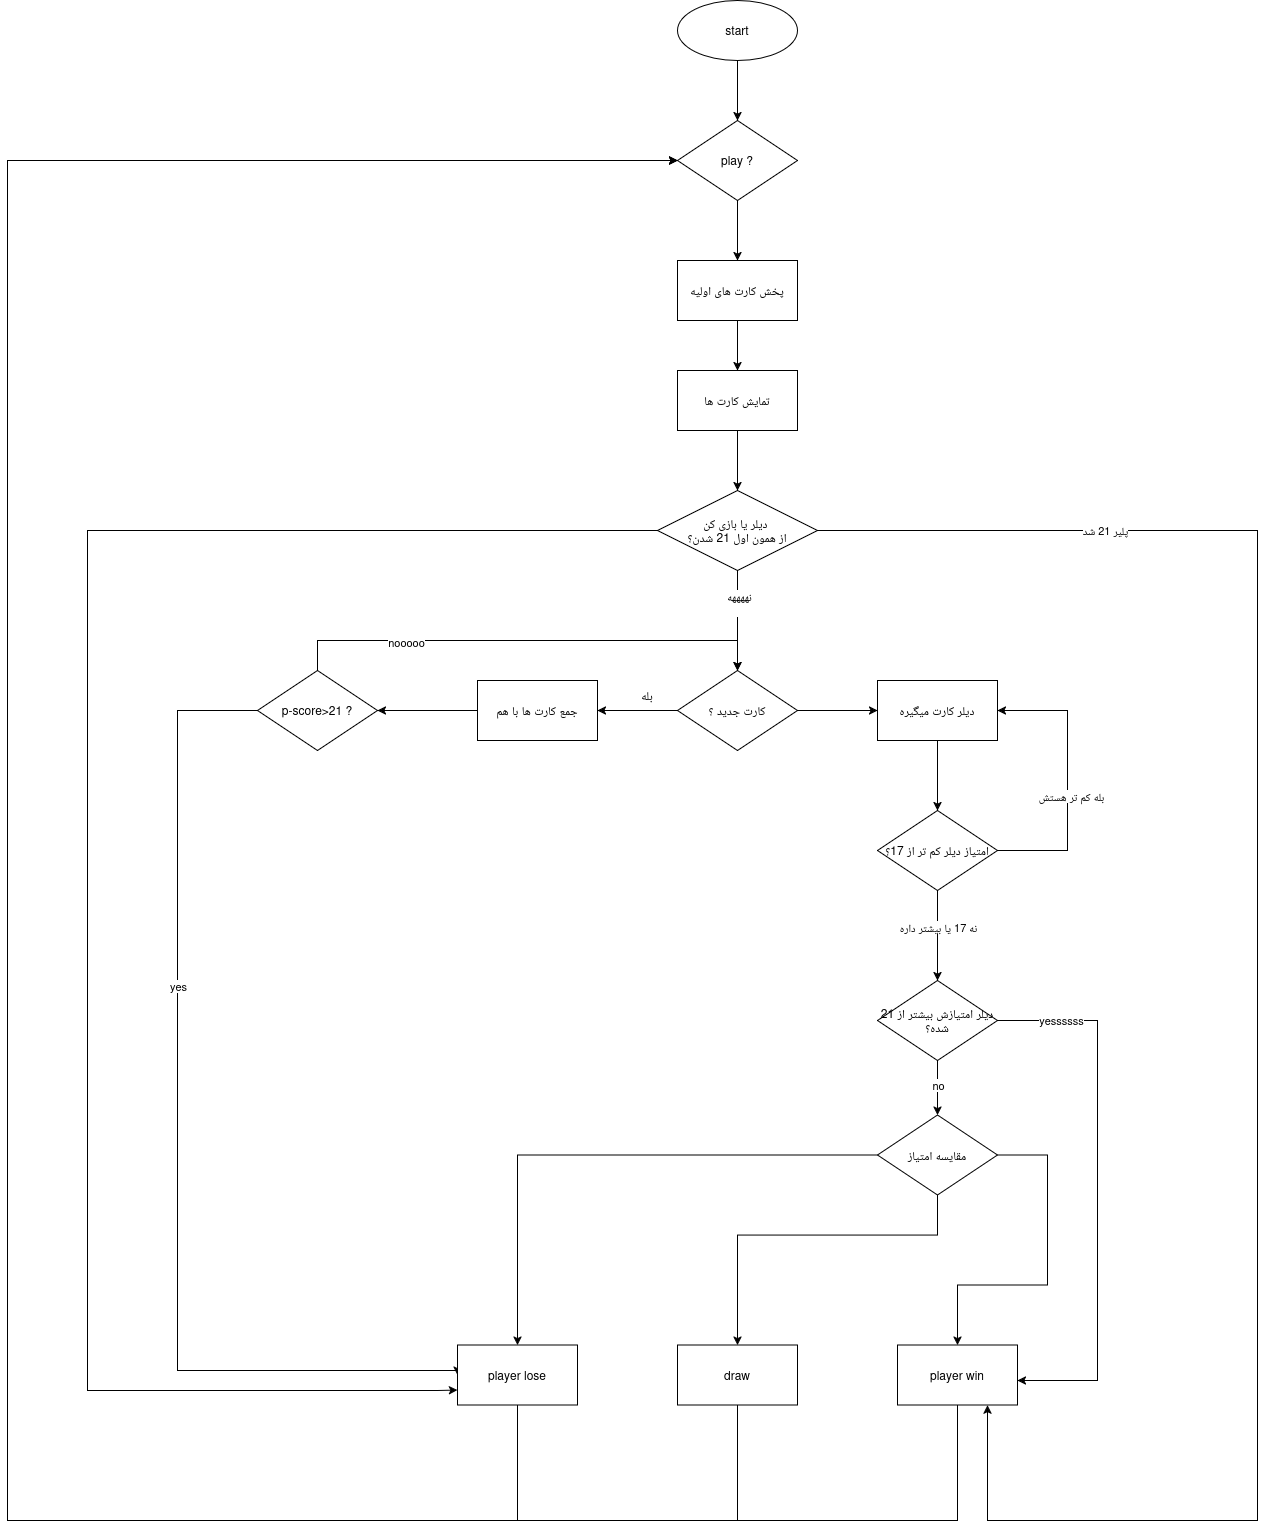

The diagram above was exported from draw.io. Its source (the exported page's mxGraphModel, read from the mxfile embedded in the PNG):
<mxGraphModel dx="1981" dy="730" grid="1" gridSize="10" guides="1" tooltips="1" connect="1" arrows="1" fold="1" page="1" pageScale="1" pageWidth="850" pageHeight="1100" math="0" shadow="0">
  <root>
    <mxCell id="0" />
    <mxCell id="1" parent="0" />
    <mxCell id="6gXnNFuMjFPr7zd3px8j-44" edge="1" parent="1" source="6gXnNFuMjFPr7zd3px8j-42" style="edgeStyle=orthogonalEdgeStyle;rounded=0;orthogonalLoop=1;jettySize=auto;html=1;" target="6gXnNFuMjFPr7zd3px8j-43" value="">
      <mxGeometry relative="1" as="geometry" />
    </mxCell>
    <mxCell id="6gXnNFuMjFPr7zd3px8j-42" parent="1" style="ellipse;whiteSpace=wrap;html=1;" value="start" vertex="1">
      <mxGeometry height="60" width="120" x="380" y="40" as="geometry" />
    </mxCell>
    <mxCell id="6gXnNFuMjFPr7zd3px8j-48" edge="1" parent="1" source="6gXnNFuMjFPr7zd3px8j-43" style="edgeStyle=orthogonalEdgeStyle;rounded=0;orthogonalLoop=1;jettySize=auto;html=1;" target="6gXnNFuMjFPr7zd3px8j-47" value="">
      <mxGeometry relative="1" as="geometry" />
    </mxCell>
    <mxCell id="6gXnNFuMjFPr7zd3px8j-43" parent="1" style="rhombus;whiteSpace=wrap;html=1;" value="play ?" vertex="1">
      <mxGeometry height="80" width="120" x="380" y="160" as="geometry" />
    </mxCell>
    <mxCell id="6gXnNFuMjFPr7zd3px8j-90" edge="1" parent="1" source="6gXnNFuMjFPr7zd3px8j-47" style="edgeStyle=orthogonalEdgeStyle;rounded=0;orthogonalLoop=1;jettySize=auto;html=1;entryX=0.5;entryY=0;entryDx=0;entryDy=0;">
      <mxGeometry relative="1" as="geometry">
        <mxPoint x="440" y="410" as="targetPoint" />
      </mxGeometry>
    </mxCell>
    <mxCell id="6gXnNFuMjFPr7zd3px8j-47" parent="1" style="whiteSpace=wrap;html=1;" value="پخش کارت های اولیه" vertex="1">
      <mxGeometry height="60" width="120" x="380" y="300" as="geometry" />
    </mxCell>
    <mxCell id="6gXnNFuMjFPr7zd3px8j-92" edge="1" parent="1" source="6gXnNFuMjFPr7zd3px8j-50" style="edgeStyle=orthogonalEdgeStyle;rounded=0;orthogonalLoop=1;jettySize=auto;html=1;entryX=0.5;entryY=0;entryDx=0;entryDy=0;" target="6gXnNFuMjFPr7zd3px8j-91">
      <mxGeometry relative="1" as="geometry" />
    </mxCell>
    <mxCell id="6gXnNFuMjFPr7zd3px8j-50" parent="1" style="whiteSpace=wrap;html=1;" value="تمایش کارت ها" vertex="1">
      <mxGeometry height="60" width="120" x="380" y="410" as="geometry" />
    </mxCell>
    <mxCell id="6gXnNFuMjFPr7zd3px8j-55" edge="1" parent="1" source="6gXnNFuMjFPr7zd3px8j-53" style="edgeStyle=orthogonalEdgeStyle;rounded=0;orthogonalLoop=1;jettySize=auto;html=1;" target="6gXnNFuMjFPr7zd3px8j-54" value="">
      <mxGeometry relative="1" as="geometry" />
    </mxCell>
    <mxCell id="6gXnNFuMjFPr7zd3px8j-68" edge="1" parent="1" source="6gXnNFuMjFPr7zd3px8j-53" style="edgeStyle=orthogonalEdgeStyle;rounded=0;orthogonalLoop=1;jettySize=auto;html=1;" target="6gXnNFuMjFPr7zd3px8j-67" value="">
      <mxGeometry relative="1" as="geometry" />
    </mxCell>
    <mxCell id="6gXnNFuMjFPr7zd3px8j-53" parent="1" style="rhombus;whiteSpace=wrap;html=1;" value="کارت جدید ؟" vertex="1">
      <mxGeometry height="80" width="120" x="380" y="710" as="geometry" />
    </mxCell>
    <mxCell id="6gXnNFuMjFPr7zd3px8j-58" edge="1" parent="1" source="6gXnNFuMjFPr7zd3px8j-54" style="edgeStyle=orthogonalEdgeStyle;rounded=0;orthogonalLoop=1;jettySize=auto;html=1;" value="">
      <mxGeometry relative="1" as="geometry">
        <mxPoint x="80" y="750" as="targetPoint" />
      </mxGeometry>
    </mxCell>
    <mxCell id="6gXnNFuMjFPr7zd3px8j-54" parent="1" style="whiteSpace=wrap;html=1;" value="جمع کارت ها با هم" vertex="1">
      <mxGeometry height="60" width="120" x="180" y="720" as="geometry" />
    </mxCell>
    <mxCell id="6gXnNFuMjFPr7zd3px8j-56" parent="1" style="text;html=1;whiteSpace=wrap;strokeColor=none;fillColor=none;align=center;verticalAlign=middle;rounded=0;" value="بله" vertex="1">
      <mxGeometry height="30" width="60" x="320" y="720" as="geometry" />
    </mxCell>
    <mxCell id="6gXnNFuMjFPr7zd3px8j-63" edge="1" parent="1" source="6gXnNFuMjFPr7zd3px8j-59" style="edgeStyle=orthogonalEdgeStyle;rounded=0;orthogonalLoop=1;jettySize=auto;html=1;entryX=0;entryY=0.5;entryDx=0;entryDy=0;" target="6gXnNFuMjFPr7zd3px8j-60">
      <mxGeometry relative="1" as="geometry">
        <Array as="points">
          <mxPoint x="-120" y="750" />
          <mxPoint x="-120" y="1410" />
          <mxPoint x="160" y="1410" />
        </Array>
      </mxGeometry>
    </mxCell>
    <mxCell id="6gXnNFuMjFPr7zd3px8j-64" connectable="0" parent="6gXnNFuMjFPr7zd3px8j-63" style="edgeLabel;html=1;align=center;verticalAlign=middle;resizable=0;points=[];" value="yes" vertex="1">
      <mxGeometry relative="1" x="-0.3075" as="geometry">
        <mxPoint as="offset" />
      </mxGeometry>
    </mxCell>
    <mxCell id="6gXnNFuMjFPr7zd3px8j-65" edge="1" parent="1" source="6gXnNFuMjFPr7zd3px8j-59" style="edgeStyle=orthogonalEdgeStyle;rounded=0;orthogonalLoop=1;jettySize=auto;html=1;entryX=0.5;entryY=0;entryDx=0;entryDy=0;" target="6gXnNFuMjFPr7zd3px8j-53">
      <mxGeometry relative="1" as="geometry">
        <Array as="points">
          <mxPoint x="20" y="680" />
          <mxPoint x="440" y="680" />
        </Array>
        <mxPoint x="440" y="680" as="targetPoint" />
      </mxGeometry>
    </mxCell>
    <mxCell id="6gXnNFuMjFPr7zd3px8j-66" connectable="0" parent="6gXnNFuMjFPr7zd3px8j-65" style="edgeLabel;html=1;align=center;verticalAlign=middle;resizable=0;points=[];" value="nooooo" vertex="1">
      <mxGeometry relative="1" x="-0.508" y="-1" as="geometry">
        <mxPoint as="offset" />
      </mxGeometry>
    </mxCell>
    <mxCell id="6gXnNFuMjFPr7zd3px8j-59" parent="1" style="rhombus;whiteSpace=wrap;html=1;" value="p-score&amp;gt;21 ?" vertex="1">
      <mxGeometry height="80" width="120" x="-40" y="710" as="geometry" />
    </mxCell>
    <mxCell id="6gXnNFuMjFPr7zd3px8j-88" edge="1" parent="1" source="6gXnNFuMjFPr7zd3px8j-60" style="edgeStyle=orthogonalEdgeStyle;rounded=0;orthogonalLoop=1;jettySize=auto;html=1;">
      <mxGeometry relative="1" as="geometry">
        <Array as="points">
          <mxPoint x="220" y="1560" />
          <mxPoint x="-290" y="1560" />
          <mxPoint x="-290" y="200" />
        </Array>
        <mxPoint x="380" y="200" as="targetPoint" />
      </mxGeometry>
    </mxCell>
    <mxCell id="6gXnNFuMjFPr7zd3px8j-60" parent="1" style="whiteSpace=wrap;html=1;" value="player lose" vertex="1">
      <mxGeometry height="60" width="120" x="160" y="1384.56" as="geometry" />
    </mxCell>
    <mxCell id="6gXnNFuMjFPr7zd3px8j-87" edge="1" parent="1" source="6gXnNFuMjFPr7zd3px8j-61" style="edgeStyle=orthogonalEdgeStyle;rounded=0;orthogonalLoop=1;jettySize=auto;html=1;entryX=0;entryY=0.5;entryDx=0;entryDy=0;" target="6gXnNFuMjFPr7zd3px8j-43">
      <mxGeometry relative="1" as="geometry">
        <Array as="points">
          <mxPoint x="440" y="1560" />
          <mxPoint x="-290" y="1560" />
          <mxPoint x="-290" y="200" />
        </Array>
        <mxPoint x="-290" y="1550" as="targetPoint" />
      </mxGeometry>
    </mxCell>
    <mxCell id="6gXnNFuMjFPr7zd3px8j-61" parent="1" style="whiteSpace=wrap;html=1;" value="draw" vertex="1">
      <mxGeometry height="60" width="120" x="380" y="1384.56" as="geometry" />
    </mxCell>
    <mxCell id="6gXnNFuMjFPr7zd3px8j-86" edge="1" parent="1" source="6gXnNFuMjFPr7zd3px8j-62" style="edgeStyle=orthogonalEdgeStyle;rounded=0;orthogonalLoop=1;jettySize=auto;html=1;" target="6gXnNFuMjFPr7zd3px8j-43">
      <mxGeometry relative="1" as="geometry">
        <Array as="points">
          <mxPoint x="660" y="1560" />
          <mxPoint x="-290" y="1560" />
          <mxPoint x="-290" y="200" />
        </Array>
        <mxPoint x="-280" y="380" as="targetPoint" />
      </mxGeometry>
    </mxCell>
    <mxCell id="6gXnNFuMjFPr7zd3px8j-62" parent="1" style="whiteSpace=wrap;html=1;" value="player win" vertex="1">
      <mxGeometry height="60" width="120" x="600" y="1384.56" as="geometry" />
    </mxCell>
    <mxCell id="6gXnNFuMjFPr7zd3px8j-75" edge="1" parent="1" source="6gXnNFuMjFPr7zd3px8j-67" style="edgeStyle=orthogonalEdgeStyle;rounded=0;orthogonalLoop=1;jettySize=auto;html=1;" value="">
      <mxGeometry relative="1" as="geometry">
        <mxPoint x="640" y="850" as="targetPoint" />
      </mxGeometry>
    </mxCell>
    <mxCell id="6gXnNFuMjFPr7zd3px8j-67" parent="1" style="whiteSpace=wrap;html=1;" value="دیلر کارت میگیره" vertex="1">
      <mxGeometry height="60" width="120" x="580" y="720" as="geometry" />
    </mxCell>
    <mxCell id="6gXnNFuMjFPr7zd3px8j-71" edge="1" parent="1" source="6gXnNFuMjFPr7zd3px8j-69" style="edgeStyle=orthogonalEdgeStyle;rounded=0;orthogonalLoop=1;jettySize=auto;html=1;entryX=0.5;entryY=0;entryDx=0;entryDy=0;" target="6gXnNFuMjFPr7zd3px8j-60">
      <mxGeometry relative="1" as="geometry" />
    </mxCell>
    <mxCell id="6gXnNFuMjFPr7zd3px8j-72" edge="1" parent="1" source="6gXnNFuMjFPr7zd3px8j-69" style="edgeStyle=orthogonalEdgeStyle;rounded=0;orthogonalLoop=1;jettySize=auto;html=1;entryX=0.5;entryY=0;entryDx=0;entryDy=0;" target="6gXnNFuMjFPr7zd3px8j-61">
      <mxGeometry relative="1" as="geometry">
        <Array as="points">
          <mxPoint x="640" y="1274.56" />
          <mxPoint x="440" y="1274.56" />
        </Array>
      </mxGeometry>
    </mxCell>
    <mxCell id="6gXnNFuMjFPr7zd3px8j-73" edge="1" parent="1" source="6gXnNFuMjFPr7zd3px8j-69" style="edgeStyle=orthogonalEdgeStyle;rounded=0;orthogonalLoop=1;jettySize=auto;html=1;entryX=0.5;entryY=0;entryDx=0;entryDy=0;" target="6gXnNFuMjFPr7zd3px8j-62">
      <mxGeometry relative="1" as="geometry">
        <Array as="points">
          <mxPoint x="750" y="1194.56" />
          <mxPoint x="750" y="1324.56" />
          <mxPoint x="660" y="1324.56" />
        </Array>
      </mxGeometry>
    </mxCell>
    <mxCell id="6gXnNFuMjFPr7zd3px8j-69" parent="1" style="rhombus;whiteSpace=wrap;html=1;" value="مقایسه امتیاز" vertex="1">
      <mxGeometry height="80" width="120" x="580" y="1154.56" as="geometry" />
    </mxCell>
    <mxCell id="6gXnNFuMjFPr7zd3px8j-77" edge="1" parent="1" source="6gXnNFuMjFPr7zd3px8j-76" style="edgeStyle=orthogonalEdgeStyle;rounded=0;orthogonalLoop=1;jettySize=auto;html=1;entryX=1;entryY=0.5;entryDx=0;entryDy=0;" target="6gXnNFuMjFPr7zd3px8j-67">
      <mxGeometry relative="1" as="geometry">
        <Array as="points">
          <mxPoint x="770" y="890" />
          <mxPoint x="770" y="750" />
        </Array>
        <mxPoint x="760" y="750" as="targetPoint" />
      </mxGeometry>
    </mxCell>
    <mxCell id="6gXnNFuMjFPr7zd3px8j-78" connectable="0" parent="6gXnNFuMjFPr7zd3px8j-77" style="edgeLabel;html=1;align=center;verticalAlign=middle;resizable=0;points=[];" value="بله کم تر هستش" vertex="1">
      <mxGeometry relative="1" x="-0.1071" y="-3" as="geometry">
        <mxPoint as="offset" />
      </mxGeometry>
    </mxCell>
    <mxCell id="6gXnNFuMjFPr7zd3px8j-79" edge="1" parent="1" source="6gXnNFuMjFPr7zd3px8j-76" style="edgeStyle=orthogonalEdgeStyle;rounded=0;orthogonalLoop=1;jettySize=auto;html=1;">
      <mxGeometry relative="1" as="geometry">
        <mxPoint x="640" y="1020" as="targetPoint" />
      </mxGeometry>
    </mxCell>
    <mxCell id="6gXnNFuMjFPr7zd3px8j-80" connectable="0" parent="6gXnNFuMjFPr7zd3px8j-79" style="edgeLabel;html=1;align=center;verticalAlign=middle;resizable=0;points=[];" value="نه 17 یا بیشتر داره" vertex="1">
      <mxGeometry relative="1" x="-0.203" as="geometry">
        <mxPoint as="offset" />
      </mxGeometry>
    </mxCell>
    <mxCell id="6gXnNFuMjFPr7zd3px8j-76" parent="1" style="rhombus;whiteSpace=wrap;html=1;" value="امتیاز دیلر کم تر از 17؟" vertex="1">
      <mxGeometry height="80" width="120" x="580" y="850" as="geometry" />
    </mxCell>
    <mxCell id="6gXnNFuMjFPr7zd3px8j-82" edge="1" parent="1" source="6gXnNFuMjFPr7zd3px8j-81" style="edgeStyle=orthogonalEdgeStyle;rounded=0;orthogonalLoop=1;jettySize=auto;html=1;entryX=0.5;entryY=0;entryDx=0;entryDy=0;" target="6gXnNFuMjFPr7zd3px8j-69">
      <mxGeometry relative="1" as="geometry" />
    </mxCell>
    <mxCell id="6gXnNFuMjFPr7zd3px8j-83" connectable="0" parent="6gXnNFuMjFPr7zd3px8j-82" style="edgeLabel;html=1;align=center;verticalAlign=middle;resizable=0;points=[];" value="no" vertex="1">
      <mxGeometry relative="1" x="-0.1164" as="geometry">
        <mxPoint as="offset" />
      </mxGeometry>
    </mxCell>
    <mxCell id="6gXnNFuMjFPr7zd3px8j-81" parent="1" style="rhombus;whiteSpace=wrap;html=1;" value="دیلر امتیازش بیشتر از 21 شده؟" vertex="1">
      <mxGeometry height="80" width="120" x="580" y="1020" as="geometry" />
    </mxCell>
    <mxCell id="6gXnNFuMjFPr7zd3px8j-84" edge="1" parent="1" source="6gXnNFuMjFPr7zd3px8j-81" style="edgeStyle=orthogonalEdgeStyle;rounded=0;orthogonalLoop=1;jettySize=auto;html=1;entryX=1;entryY=0.591;entryDx=0;entryDy=0;entryPerimeter=0;" target="6gXnNFuMjFPr7zd3px8j-62">
      <mxGeometry relative="1" as="geometry">
        <Array as="points">
          <mxPoint x="800" y="1060" />
          <mxPoint x="800" y="1420" />
        </Array>
      </mxGeometry>
    </mxCell>
    <mxCell id="6gXnNFuMjFPr7zd3px8j-85" connectable="0" parent="6gXnNFuMjFPr7zd3px8j-84" style="edgeLabel;html=1;align=center;verticalAlign=middle;resizable=0;points=[];" value="&lt;div&gt;yessssss&lt;/div&gt;" vertex="1">
      <mxGeometry relative="1" x="-0.7681" y="1" as="geometry">
        <mxPoint as="offset" />
      </mxGeometry>
    </mxCell>
    <mxCell id="6gXnNFuMjFPr7zd3px8j-93" edge="1" parent="1" source="6gXnNFuMjFPr7zd3px8j-91" style="edgeStyle=orthogonalEdgeStyle;rounded=0;orthogonalLoop=1;jettySize=auto;html=1;">
      <mxGeometry relative="1" as="geometry">
        <mxPoint x="440" y="710" as="targetPoint" />
      </mxGeometry>
    </mxCell>
    <mxCell id="6gXnNFuMjFPr7zd3px8j-94" connectable="0" parent="6gXnNFuMjFPr7zd3px8j-93" style="edgeLabel;html=1;align=center;verticalAlign=middle;resizable=0;points=[];" value="&lt;div&gt;نههههه&lt;/div&gt;&lt;div&gt;&lt;br&gt;&lt;/div&gt;" vertex="1">
      <mxGeometry relative="1" x="-0.36" y="1" as="geometry">
        <mxPoint as="offset" />
      </mxGeometry>
    </mxCell>
    <mxCell id="6gXnNFuMjFPr7zd3px8j-95" edge="1" parent="1" source="6gXnNFuMjFPr7zd3px8j-91" style="edgeStyle=orthogonalEdgeStyle;rounded=0;orthogonalLoop=1;jettySize=auto;html=1;entryX=0.75;entryY=1;entryDx=0;entryDy=0;" target="6gXnNFuMjFPr7zd3px8j-62">
      <mxGeometry relative="1" as="geometry">
        <Array as="points">
          <mxPoint x="960" y="570" />
          <mxPoint x="960" y="1560" />
          <mxPoint x="690" y="1560" />
        </Array>
        <mxPoint x="920" y="1563.2" as="targetPoint" />
      </mxGeometry>
    </mxCell>
    <mxCell id="6gXnNFuMjFPr7zd3px8j-96" connectable="0" parent="6gXnNFuMjFPr7zd3px8j-95" style="edgeLabel;html=1;align=center;verticalAlign=middle;resizable=0;points=[];" value="پلیر 21 شد" vertex="1">
      <mxGeometry relative="1" x="-0.6842" y="1" as="geometry">
        <mxPoint as="offset" />
      </mxGeometry>
    </mxCell>
    <mxCell id="6gXnNFuMjFPr7zd3px8j-97" edge="1" parent="1" source="6gXnNFuMjFPr7zd3px8j-91" style="edgeStyle=orthogonalEdgeStyle;rounded=0;orthogonalLoop=1;jettySize=auto;html=1;entryX=0;entryY=0.75;entryDx=0;entryDy=0;" target="6gXnNFuMjFPr7zd3px8j-60">
      <mxGeometry relative="1" as="geometry">
        <Array as="points">
          <mxPoint x="-210" y="570" />
          <mxPoint x="-210" y="1430" />
          <mxPoint x="140" y="1430" />
        </Array>
        <mxPoint x="140" y="1490" as="targetPoint" />
      </mxGeometry>
    </mxCell>
    <mxCell id="6gXnNFuMjFPr7zd3px8j-91" parent="1" style="rhombus;whiteSpace=wrap;html=1;" value="&lt;div&gt;دیلر یا بازی کن&amp;nbsp;&lt;/div&gt;&lt;div&gt;از همون اول 21 شدن؟&lt;/div&gt;" vertex="1">
      <mxGeometry height="80" width="160" x="360" y="530" as="geometry" />
    </mxCell>
  </root>
</mxGraphModel>